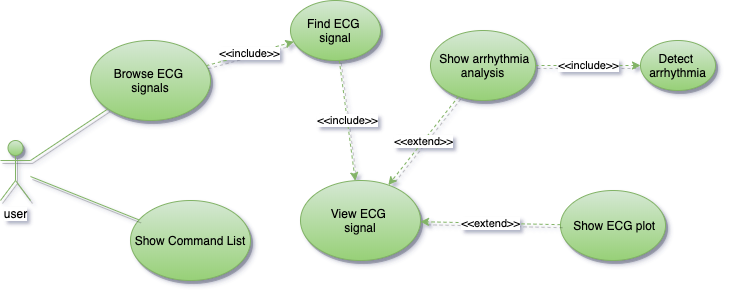

The diagram above was exported from draw.io. Its source (the exported page's mxGraphModel, read from the mxfile embedded in the PNG):
<mxGraphModel dx="932" dy="609" grid="1" gridSize="10" guides="1" tooltips="1" connect="1" arrows="1" fold="1" page="1" pageScale="1" pageWidth="827" pageHeight="1169" math="0" shadow="0">
  <root>
    <mxCell id="0" />
    <mxCell id="1" parent="0" />
    <mxCell id="Mf_tDDxqXbGZa_pH4GYK-1" value="user" style="shape=umlActor;verticalLabelPosition=bottom;labelBackgroundColor=#ffffff;verticalAlign=top;html=1;outlineConnect=0;gradientColor=#97d077;fillColor=#d5e8d4;strokeColor=#82b366;shadow=1;" vertex="1" parent="1">
      <mxGeometry x="40" y="290" width="30" height="60" as="geometry" />
    </mxCell>
    <mxCell id="Mf_tDDxqXbGZa_pH4GYK-5" value="Browse ECG &lt;br&gt;signals" style="ellipse;whiteSpace=wrap;html=1;gradientColor=#97d077;fillColor=#d5e8d4;strokeColor=#82b366;shadow=1;" vertex="1" parent="1">
      <mxGeometry x="130" y="190" width="120" height="80" as="geometry" />
    </mxCell>
    <mxCell id="Mf_tDDxqXbGZa_pH4GYK-6" value="" style="endArrow=none;html=1;gradientColor=#97d077;fillColor=#d5e8d4;strokeColor=#82b366;shadow=1;" edge="1" parent="1" source="Mf_tDDxqXbGZa_pH4GYK-1" target="Mf_tDDxqXbGZa_pH4GYK-5">
      <mxGeometry width="50" height="50" relative="1" as="geometry">
        <mxPoint x="60" y="500" as="sourcePoint" />
        <mxPoint x="110" y="450" as="targetPoint" />
      </mxGeometry>
    </mxCell>
    <mxCell id="Mf_tDDxqXbGZa_pH4GYK-7" value="Find ECG &lt;br&gt;signal" style="ellipse;whiteSpace=wrap;html=1;gradientColor=#97d077;fillColor=#d5e8d4;strokeColor=#82b366;shadow=1;" vertex="1" parent="1">
      <mxGeometry x="330" y="150" width="90" height="60" as="geometry" />
    </mxCell>
    <mxCell id="Mf_tDDxqXbGZa_pH4GYK-8" value="&amp;lt;&amp;lt;include&amp;gt;&amp;gt;" style="endArrow=classic;html=1;dashed=1;gradientColor=#97d077;fillColor=#d5e8d4;strokeColor=#82b366;shadow=1;" edge="1" parent="1" source="Mf_tDDxqXbGZa_pH4GYK-5" target="Mf_tDDxqXbGZa_pH4GYK-7">
      <mxGeometry width="50" height="50" relative="1" as="geometry">
        <mxPoint x="60" y="500" as="sourcePoint" />
        <mxPoint x="110" y="450" as="targetPoint" />
      </mxGeometry>
    </mxCell>
    <mxCell id="Mf_tDDxqXbGZa_pH4GYK-10" value="View ECG &lt;br&gt;signal" style="ellipse;whiteSpace=wrap;html=1;gradientColor=#97d077;fillColor=#d5e8d4;strokeColor=#82b366;shadow=1;" vertex="1" parent="1">
      <mxGeometry x="340" y="330" width="120" height="80" as="geometry" />
    </mxCell>
    <mxCell id="Mf_tDDxqXbGZa_pH4GYK-11" value="&amp;lt;&amp;lt;include&amp;gt;&amp;gt;" style="endArrow=classic;html=1;dashed=1;gradientColor=#97d077;fillColor=#d5e8d4;strokeColor=#82b366;shadow=1;" edge="1" parent="1" source="Mf_tDDxqXbGZa_pH4GYK-7" target="Mf_tDDxqXbGZa_pH4GYK-10">
      <mxGeometry width="50" height="50" relative="1" as="geometry">
        <mxPoint x="258.66814484464567" y="191.6188364507649" as="sourcePoint" />
        <mxPoint x="431.03429073655434" y="166.39501225650122" as="targetPoint" />
      </mxGeometry>
    </mxCell>
    <mxCell id="Mf_tDDxqXbGZa_pH4GYK-12" value="&amp;nbsp;Show arrhythmia analysis" style="ellipse;whiteSpace=wrap;html=1;gradientColor=#97d077;fillColor=#d5e8d4;strokeColor=#82b366;shadow=1;" vertex="1" parent="1">
      <mxGeometry x="470" y="180" width="105" height="70" as="geometry" />
    </mxCell>
    <mxCell id="Mf_tDDxqXbGZa_pH4GYK-13" value="&amp;lt;&amp;lt;extend&amp;gt;&amp;gt;" style="endArrow=classic;html=1;dashed=1;gradientColor=#97d077;fillColor=#d5e8d4;strokeColor=#82b366;shadow=1;" edge="1" parent="1" source="Mf_tDDxqXbGZa_pH4GYK-12" target="Mf_tDDxqXbGZa_pH4GYK-10">
      <mxGeometry width="50" height="50" relative="1" as="geometry">
        <mxPoint x="344.47766735594496" y="139.85111570630033" as="sourcePoint" />
        <mxPoint x="364.0297768587402" y="270.198512391602" as="targetPoint" />
      </mxGeometry>
    </mxCell>
    <mxCell id="Mf_tDDxqXbGZa_pH4GYK-15" value="&amp;nbsp;Show ECG plot" style="ellipse;whiteSpace=wrap;html=1;gradientColor=#97d077;fillColor=#d5e8d4;strokeColor=#82b366;shadow=1;" vertex="1" parent="1">
      <mxGeometry x="600" y="340" width="105" height="70" as="geometry" />
    </mxCell>
    <mxCell id="Mf_tDDxqXbGZa_pH4GYK-16" value="&amp;lt;&amp;lt;extend&amp;gt;&amp;gt;" style="endArrow=classic;html=1;dashed=1;gradientColor=#97d077;fillColor=#d5e8d4;strokeColor=#82b366;shadow=1;" edge="1" parent="1" source="Mf_tDDxqXbGZa_pH4GYK-15" target="Mf_tDDxqXbGZa_pH4GYK-10">
      <mxGeometry width="50" height="50" relative="1" as="geometry">
        <mxPoint x="430.10766735594495" y="239.85111570630033" as="sourcePoint" />
        <mxPoint x="479.99979131070825" y="367.21302802596915" as="targetPoint" />
      </mxGeometry>
    </mxCell>
    <mxCell id="Mf_tDDxqXbGZa_pH4GYK-17" value="Detect &lt;br&gt;arrhythmia" style="ellipse;whiteSpace=wrap;html=1;gradientColor=#97d077;fillColor=#d5e8d4;strokeColor=#82b366;shadow=1;" vertex="1" parent="1">
      <mxGeometry x="680" y="190" width="75" height="50" as="geometry" />
    </mxCell>
    <mxCell id="Mf_tDDxqXbGZa_pH4GYK-18" value="&amp;lt;&amp;lt;include&amp;gt;&amp;gt;" style="endArrow=classic;html=1;dashed=1;gradientColor=#97d077;fillColor=#d5e8d4;strokeColor=#82b366;shadow=1;" edge="1" parent="1" source="Mf_tDDxqXbGZa_pH4GYK-12" target="Mf_tDDxqXbGZa_pH4GYK-17">
      <mxGeometry width="50" height="50" relative="1" as="geometry">
        <mxPoint x="630" y="160" as="sourcePoint" />
        <mxPoint x="689.0297768587402" y="229.998512391602" as="targetPoint" />
      </mxGeometry>
    </mxCell>
    <mxCell id="Mf_tDDxqXbGZa_pH4GYK-19" value="Show Command List" style="ellipse;whiteSpace=wrap;html=1;gradientColor=#97d077;fillColor=#d5e8d4;strokeColor=#82b366;shadow=1;" vertex="1" parent="1">
      <mxGeometry x="170" y="350" width="120" height="80" as="geometry" />
    </mxCell>
    <mxCell id="Mf_tDDxqXbGZa_pH4GYK-20" value="" style="endArrow=none;html=1;gradientColor=#97d077;fillColor=#d5e8d4;strokeColor=#82b366;shadow=1;" edge="1" parent="1" source="Mf_tDDxqXbGZa_pH4GYK-1" target="Mf_tDDxqXbGZa_pH4GYK-19">
      <mxGeometry width="50" height="50" relative="1" as="geometry">
        <mxPoint x="100" y="370" as="sourcePoint" />
        <mxPoint x="163.1671842700025" y="285.7770876399966" as="targetPoint" />
      </mxGeometry>
    </mxCell>
  </root>
</mxGraphModel>